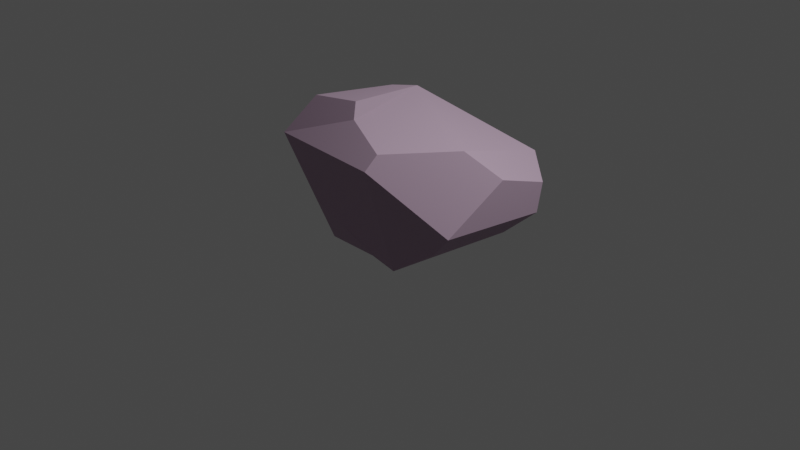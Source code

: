 # Source: Ston2.blend  (saved by Blender 3.6.13; exported with 4.5.12 LTS)
import bpy
from mathutils import Matrix  # noqa: F401  (used for matrix-valued properties, if any)

bpy.ops.wm.read_factory_settings(use_empty=True)
scene = bpy.context.scene
scene.name = 'Scene'

# ---- collections
col_collection = bpy.data.collections.new('Collection'); scene.collection.children.link(col_collection)

# ---- materials (node trees are filled in below, after node groups)
mat_material_001 = bpy.data.materials.new('Material.001')
mat_material_001.use_transparent_shadow = False
mat_material_001.diffuse_color = (0.3844, 0.2745, 0.365, 1.0)
mat_material_001.roughness = 1.0
mat_material_002 = bpy.data.materials.new('Material.002')
mat_material_002.use_transparent_shadow = False
mat_material_002.diffuse_color = (0.4598, 0.3276, 0.4364, 1.0)
mat_material_002.roughness = 1.0

# ---- material node trees
mat_material_001.use_nodes = True; mat_material_001.node_tree.nodes.clear()
_N = mat_material_001.node_tree.nodes; _L = mat_material_001.node_tree.links
n0 = _N.new('ShaderNodeBsdfPrincipled'); n0.name = 'Principled BSDF'; n0.location = (10, 300)
n0.distribution = 'GGX'
n0.subsurface_method = 'RANDOM_WALK_SKIN'
n0.inputs[0].default_value = (0.3844, 0.2745, 0.365, 1.0)
n0.inputs[2].default_value = 1.0
n0.inputs[3].default_value = 1.45
n0.inputs[27].default_value = (0.0, 0.0, 0.0, 1.0)
n0.inputs[28].default_value = 1.0
n1 = _N.new('ShaderNodeOutputMaterial'); n1.name = 'Material Output'; n1.location = (300, 300)
n2 = _N.new('ShaderNodeNormalMap'); n2.name = 'Normal Map'; n2.location = (-300, -300)
n2.label = 'Normal/Map'
n2.inputs[0].default_value = 0.0
_L.new(n0.outputs[0], n1.inputs[0])
_L.new(n2.outputs[0], n0.inputs[5])
n1.is_active_output = True
mat_material_002.use_nodes = True; mat_material_002.node_tree.nodes.clear()
_N = mat_material_002.node_tree.nodes; _L = mat_material_002.node_tree.links
n0 = _N.new('ShaderNodeBsdfPrincipled'); n0.name = 'Principled BSDF'; n0.location = (10, 300)
n0.distribution = 'GGX'
n0.subsurface_method = 'RANDOM_WALK_SKIN'
n0.inputs[0].default_value = (0.4598, 0.3276, 0.4364, 1.0)
n0.inputs[2].default_value = 1.0
n0.inputs[3].default_value = 1.45
n0.inputs[27].default_value = (0.0, 0.0, 0.0, 1.0)
n0.inputs[28].default_value = 1.0
n1 = _N.new('ShaderNodeOutputMaterial'); n1.name = 'Material Output'; n1.location = (300, 300)
n2 = _N.new('ShaderNodeNormalMap'); n2.name = 'Normal Map'; n2.location = (-300, -300)
n2.label = 'Normal/Map'
n2.inputs[0].default_value = 0.0
_L.new(n0.outputs[0], n1.inputs[0])
_L.new(n2.outputs[0], n0.inputs[5])
n1.is_active_output = True

# ---- world
world_world = bpy.data.worlds.new('World'); scene.world = world_world
world_world.use_nodes = True; world_world.node_tree.nodes.clear()
_N = world_world.node_tree.nodes; _L = world_world.node_tree.links
n0 = _N.new('ShaderNodeOutputWorld'); n0.name = 'World Output'; n0.location = (300, 300)
n1 = _N.new('ShaderNodeBackground'); n1.name = 'Background'; n1.location = (10, 300)
n1.inputs[0].default_value = (0.05088, 0.05088, 0.05088, 1.0)
_L.new(n1.outputs[0], n0.inputs[0])
n0.is_active_output = True
world_world.color = (0.05088, 0.05088, 0.05088)
world_world.use_sun_shadow = False
world_world.sun_shadow_jitter_overblur = 0.0

# ---- cameras
cam_camera = bpy.data.cameras.new('Camera')
cam_camera.clip_end = 100.0
cam_camera.ortho_scale = 7.314

# ---- lights
light_light = bpy.data.lights.new('Light', 'POINT')
light_light.transmission_factor = 0.0
light_light.energy = 1000.0
light_light.shadow_soft_size = 0.1
light_light.shadow_maximum_resolution = 0.006
light_light.use_absolute_resolution = True

# ---- meshes
me_cube_002 = bpy.data.meshes.new('Cube.002')
me_cube_002.from_pydata([(0.402, 0.3606, 0.1334), (0.5211, 0.546, -0.1201), (0.1338, -0.5623, 0.02093), (0.2131, -0.7619, -0.1398), (-0.5641, 0.2549, -0.1201), (-0.3935, -0.6579, -0.1691), (-0.5388, -0.1913, -0.1726), (-0.2932, 0.702, -0.1241), (-0.2562, -0.6869, -0.178), (0.4798, -0.1301, 0.04742), (-0.4233, 0.1808, 0.05756), (-0.01598, 0.4046, 0.2057), (-0.1463, 0.5969, 0.1062), (-0.3718, -0.5892, -0.01773), (0.5787, -0.1356, -0.1498), (-0.2803, 0.02227, -0.1066), (-0.3975, -0.2042, 0.01991), (0.02399, -0.4719, 0.1666), (-0.2253, -0.4807, 0.1546), (-0.1454, -0.4678, 0.1869), (-0.167, -0.03683, 0.3131), (0.09603, 0.009129, 0.3672), (-0.02919, 0.1881, 0.3757)], [], [(20, 22, 11, 10, 16), (8, 19, 18, 13, 5), (15, 14, 3, 8), (14, 9, 2, 3), (7, 12, 11, 0, 1), (5, 13, 16, 10, 4, 6), (4, 7, 15, 8, 5, 6), (18, 20, 16, 13), (3, 2, 17, 19, 8), (0, 11, 22, 21, 9), (4, 10, 11, 12, 7), (1, 0, 9, 14), (7, 1, 14, 15), (17, 18, 19), (20, 21, 22), (20, 18, 17, 21), (9, 21, 17, 2)])
me_cube_002.polygons.foreach_set('use_smooth', [True] * 17)
_k = set([(0, 1), (0, 9), (0, 11), (1, 7), (1, 14), (2, 3), (2, 9), (2, 17), (3, 8), (3, 14), (4, 6), (4, 7), (4, 10), (5, 6), (5, 8), (5, 13), (7, 12), (7, 15), (8, 15), (8, 19), (9, 14), (9, 21), (10, 11), (10, 16), (11, 12), (11, 22), (13, 16), (13, 18), (14, 15), (16, 20), (17, 18), (17, 19), (17, 21), (18, 19), (18, 20), (20, 21), (20, 22), (21, 22)])
me_cube_002.attributes.new('sharp_edge', 'BOOLEAN', 'EDGE').data.foreach_set('value', [ (min(e.vertices), max(e.vertices)) in _k for e in me_cube_002.edges])
_uv = me_cube_002.uv_layers.new(name='UVMap')
_uv.uv.foreach_set('vector', [0.5562, 0.125, 0.625, 0.172, 0.625, 0.25, 0.4604, 0.25, 0.434, 0.125, 0.375, 0.9444, 0.5455, 0.9444, 0.5199, 0.9713, 0.4075, 1.0, 0.375, 1.0, 0.1806, 0.625, 0.375, 0.625, 0.375, 0.75, 0.1806, 0.75, 0.375, 0.625, 0.625, 0.625, 0.625, 0.75, 0.375, 0.75, 0.375, 0.3056, 0.5, 0.3056, 0.625, 0.3056, 0.625, 0.5, 0.375, 0.5, 0.375, 0.0, 0.4075, 0.0, 0.434, 0.125, 0.4604, 0.25, 0.375, 0.25, 0.375, 0.125, 0.125, 0.5, 0.1806, 0.5, 0.1806, 0.625, 0.1806, 0.75, 0.125, 0.75, 0.125, 0.625, 0.5199, 0.0, 0.5562, 0.125, 0.434, 0.125, 0.4075, 0.0, 0.375, 0.75, 0.625, 0.75, 0.625, 0.8461, 0.5455, 0.9444, 0.375, 0.9444, 0.625, 0.5, 0.8194, 0.5, 0.8194, 0.578, 0.7693, 0.625, 0.625, 0.625, 0.375, 0.25, 0.4604, 0.25, 0.625, 0.3056, 0.5, 0.3056, 0.375, 0.3056, 0.375, 0.5, 0.625, 0.5, 0.625, 0.625, 0.375, 0.625, 0.1806, 0.5, 0.375, 0.5, 0.375, 0.625, 0.1806, 0.625, 0.625, 0.8461, 0.5171, 0.9444, 0.5455, 0.9444, 0.5562, 0.125, 0.625, 0.1066, 0.6204, 0.125, 0.5562, 0.125, 0.5199, 0.0, 0.625, 0.0, 0.625, 0.1066, 0.625, 0.625, 0.7693, 0.625, 0.7211, 0.75, 0.625, 0.75])
me_cube_002.materials.append(mat_material_001)
me_cube_002.update()
me_cube_002.normals_split_custom_set([tuple(v) for v in zip(*[iter([-0.668, 0.1998, 0.7168, -0.668, 0.1998, 0.7168, -0.668, 0.1998, 0.7168, -0.668, 0.1998, 0.7168, -0.668, 0.1998, 0.7168, -0.05331, -0.8605, 0.5067, -0.05331, -0.8605, 0.5067, -0.05331, -0.8605, 0.5067, -0.05331, -0.8605, 0.5067, -0.05331, -0.8605, 0.5067, 0.004109, 0.04484, -0.999, 0.004109, 0.04484, -0.999, 0.004109, 0.04484, -0.999, 0.004109, 0.04484, -0.999, 0.6646, -0.456, 0.5919, 0.6646, -0.456, 0.5919, 0.6646, -0.456, 0.5919, 0.6646, -0.456, 0.5919, 0.2278, 0.7968, 0.5596, 0.2278, 0.7968, 0.5596, 0.2278, 0.7968, 0.5596, 0.2278, 0.7968, 0.5596, 0.2278, 0.7968, 0.5596, -0.8388, -0.1504, 0.5232, -0.8388, -0.1504, 0.5232, -0.8388, -0.1504, 0.5232, -0.8388, -0.1504, 0.5232, -0.8388, -0.1504, 0.5232, -0.8388, -0.1504, 0.5232, 0.09004, 0.05109, -0.9946, 0.09004, 0.05109, -0.9946, 0.09004, 0.05109, -0.9946, 0.09004, 0.05109, -0.9946, 0.09004, 0.05109, -0.9946, 0.09004, 0.05109, -0.9946, -0.7316, -0.1297, 0.6693, -0.7316, -0.1297, 0.6693, -0.7316, -0.1297, 0.6693, -0.7316, -0.1297, 0.6693, -0.0588, -0.7842, 0.6177, -0.0588, -0.7842, 0.6177, -0.0588, -0.7842, 0.6177, -0.0588, -0.7842, 0.6177, -0.0588, -0.7842, 0.6177, 0.491, 0.2045, 0.8469, 0.491, 0.2045, 0.8469, 0.491, 0.2045, 0.8469, 0.491, 0.2045, 0.8469, 0.491, 0.2045, 0.8469, -0.5998, 0.3288, 0.7295, -0.5998, 0.3288, 0.7295, -0.5998, 0.3288, 0.7295, -0.5998, 0.3288, 0.7295, -0.5998, 0.3288, 0.7295, 0.8895, 0.05799, 0.4533, 0.8895, 0.05799, 0.4533, 0.8895, 0.05799, 0.4533, 0.8895, 0.05799, 0.4533, -0.02195, 0.007822, -0.9997, -0.02195, 0.007822, -0.9997, -0.02195, 0.007822, -0.9997, -0.02195, 0.007822, -0.9997, -0.01731, 0.9423, -0.3344, -0.01731, 0.9423, -0.3344, -0.01731, 0.9423, -0.3344, -0.171, -0.1655, 0.9713, -0.171, -0.1655, 0.9713, -0.171, -0.1655, 0.9713, -0.08289, -0.3506, 0.9329, -0.08289, -0.3506, 0.9329, -0.08289, -0.3506, 0.9329, -0.08289, -0.3506, 0.9329, 0.5112, -0.4204, 0.7496, 0.5112, -0.4204, 0.7496, 0.5112, -0.4204, 0.7496, 0.5112, -0.4204, 0.7496])] * 3)])
me_cube_003 = bpy.data.meshes.new('Cube.003')
me_cube_003.from_pydata([(1.4, -0.04462, -0.07301), (0.8853, -0.3942, -0.908), (-0.4563, 0.3346, 0.2612), (-0.7495, -0.4161, 0.2612), (-0.9498, -0.6799, -0.1177), (1.201, -0.5268, -0.5826), (0.2329, -0.572, -1.095), (0.5569, -0.5991, -1.129), (0.5634, -0.9519, 0.009888), (-0.1013, -0.9783, -0.4689), (-0.3279, -0.5833, -1.087), (1.299, 0.6448, -0.3365), (0.8752, 1.02, -0.247), (1.385, 0.4756, -0.5694), (-0.6068, 0.7506, -0.4411), (-0.9206, 0.512, -1.038), (-0.9059, 0.4814, -0.01303), (0.04054, 0.6604, -1.146), (0.7382, 0.7621, -1.117), (-0.2004, 0.4376, 0.2947), (0.8752, 1.02, -0.247), (-0.15, 0.8049, -0.1831), (0.8752, 1.02, -0.247), (-0.2004, 0.4376, 0.2947), (-0.1661, -0.4086, 0.3461), (-0.07278, -0.5162, 0.214), (0.5606, -0.7979, 0.1328), (1.051, -0.1909, 0.143)], [], [(5, 0, 27, 26, 8), (17, 18, 7, 6), (4, 16, 15, 10), (13, 11, 0, 5), (1, 5, 8, 7), (7, 8, 9, 6), (11, 12, 22, 27, 0), (3, 2, 16, 4), (26, 25, 4, 8), (17, 15, 14, 18), (5, 1, 18, 13), (11, 13, 18, 12), (4, 25, 24, 3), (7, 18, 1), (24, 23, 19, 2, 3), (22, 21, 2, 23), (12, 18, 14, 21, 20), (9, 8, 4), (20, 22, 12), (22, 23, 24, 25, 26, 27), (10, 6, 9, 4), (17, 6, 10, 15), (14, 15, 16, 2, 21)])
me_cube_003.polygons.foreach_set('use_smooth', [True] * 23)
_k = set([(0, 5), (0, 11), (0, 27), (1, 5), (1, 7), (1, 18), (2, 3), (2, 16), (2, 21), (3, 4), (3, 24), (4, 8), (4, 9), (4, 10), (4, 16), (4, 25), (5, 8), (5, 13), (6, 7), (6, 9), (6, 10), (6, 17), (7, 8), (7, 18), (8, 9), (8, 26), (10, 15), (11, 12), (11, 13), (12, 18), (12, 20), (12, 22), (13, 18), (14, 15), (14, 18), (14, 21), (15, 16), (15, 17), (17, 18), (22, 23), (22, 27), (23, 24), (24, 25), (25, 26), (26, 27)])
me_cube_003.attributes.new('sharp_edge', 'BOOLEAN', 'EDGE').data.foreach_set('value', [ (min(e.vertices), max(e.vertices)) in _k for e in me_cube_003.edges])
_uv = me_cube_003.uv_layers.new(name='UVMap')
_uv.uv.foreach_set('vector', [0.5, 0.75, 0.625, 0.75, 0.625, 0.7625, 0.5348, 0.7803, 0.5, 0.7803, 0.2614, 0.5315, 0.3447, 0.5, 0.3447, 0.75, 0.2614, 0.75, 0.5, 0.0, 0.5157, 0.2381, 0.125, 0.5326, 0.0, 0.0, 0.5, 0.5506, 0.625, 0.5782, 0.625, 0.75, 0.5, 0.75, 0.375, 0.75, 0.5, 0.75, 0.5, 0.7803, 0.375, 0.7803, 0.375, 0.7803, 0.5, 0.7803, 0.5, 0.8636, 0.375, 0.8636, 0.625, 0.5782, 0.6553, 0.5, 0.6553, 0.5, 0.6375, 0.75, 0.625, 0.75, 0.625, 0.0, 0.625, 0.25, 0.5157, 0.2381, 0.5, 0.0, 0.3606, 0.5627, 0.2083, 0.4165, 0.5, 1.0, 0.5, 0.7803, 0.2614, 0.5315, 0.125, 0.5326, 0.1564, 0.5, 0.2614, 0.5, 0.5, 0.75, 0.375, 0.75, 0.0, 0.0, 0.5, 0.5506, 0.625, 0.5782, 0.5, 0.5506, 0.0, 0.0, 0.6553, 0.5, 0.5, 1.0, 0.2083, 0.4165, 0.3451, 0.0, 0.625, 0.0, 0.3447, 0.75, 0.3447, 0.5, 0.375, 0.75, 0.3451, 0.0, 0.3125, 0.125, 0.3125, 0.125, 0.625, 0.25, 0.625, 0.0, 0.6553, 0.5, 0.0, 0.0, 0.0, 0.0, 0.6553, 0.6355, 0.6553, 0.5, 0.0, 0.0, 0.1564, 0.5, 0.4178, 0.5, 0.6553, 0.5, 0.5, 0.8636, 0.5, 0.7803, 0.5, 1.0, 0.6553, 0.5, 0.6553, 0.5, 0.6553, 0.5, 0.6553, 0.5, 0.6553, 0.6355, 0.6553, 0.75, 0.6553, 0.75, 0.6537, 0.75, 0.6375, 0.75, 0.0, 0.0, 0.375, 0.8636, 0.5, 0.8636, 0.5, 1.0, 0.2614, 0.5315, 0.2614, 0.75, 0.0, 0.0, 0.125, 0.5326, 0.1564, 0.5, 0.125, 0.5326, 0.5157, 0.2381, 0.0, 0.0, 0.4178, 0.5])
me_cube_003.materials.append(mat_material_002)
me_cube_003.update()
me_cube_003.normals_split_custom_set([tuple(v) for v in zip(*[iter([0.6791, -0.5856, 0.4425, 0.6791, -0.5856, 0.4425, 0.6791, -0.5856, 0.4425, 0.6791, -0.5856, 0.4425, 0.6791, -0.5856, 0.4425, -0.003264, -0.01492, -0.9999, -0.003264, -0.01492, -0.9999, -0.003264, -0.01492, -0.9999, -0.003264, -0.01492, -0.9999, -0.9323, -0.2065, -0.2971, -0.9323, -0.2065, -0.2971, -0.9323, -0.2065, -0.2971, -0.9323, -0.2065, -0.2971, 0.9935, -0.06272, -0.09517, 0.9935, -0.06272, -0.09517, 0.9935, -0.06272, -0.09517, 0.9935, -0.06272, -0.09517, 0.405, -0.8375, -0.3669, 0.405, -0.8375, -0.3669, 0.405, -0.8375, -0.3669, 0.405, -0.8375, -0.3669, 0.1632, -0.917, -0.3641, 0.1632, -0.917, -0.3641, 0.1632, -0.917, -0.3641, 0.1632, -0.917, -0.3641, 0.4322, 0.3488, 0.8316, 0.4322, 0.3488, 0.8316, 0.4322, 0.3488, 0.8316, 0.4322, 0.3488, 0.8316, 0.4322, 0.3488, 0.8316, -0.7139, 0.08783, 0.6947, -0.7139, 0.08783, 0.6947, -0.7139, 0.08783, 0.6947, -0.7139, 0.08783, 0.6947, -0.1755, -0.616, 0.7679, -0.1755, -0.616, 0.7679, -0.1755, -0.616, 0.7679, -0.1755, -0.616, 0.7679, -0.1561, 0.9515, -0.2651, -0.1561, 0.9515, -0.2651, -0.1561, 0.9515, -0.2651, -0.1561, 0.9515, -0.2651, 0.6502, -0.07942, -0.7556, 0.6502, -0.07942, -0.7556, 0.6502, -0.07942, -0.7556, 0.6502, -0.07942, -0.7556, 0.5929, 0.7413, -0.3146, 0.5929, 0.7413, -0.3146, 0.5929, 0.7413, -0.3146, 0.5929, 0.7413, -0.3146, -0.07661, -0.7988, 0.5967, -0.07661, -0.7988, 0.5967, -0.07661, -0.7988, 0.5967, -0.07661, -0.7988, 0.5967, 0.587, -0.07084, -0.8065, 0.587, -0.07084, -0.8065, 0.587, -0.07084, -0.8065, -0.1467, 0.05559, 0.9876, -0.1467, 0.05559, 0.9876, -0.1467, 0.05559, 0.9876, -0.1467, 0.05559, 0.9876, -0.1467, 0.05559, 0.9876, -0.182, 0.7888, 0.5871, -0.182, 0.7888, 0.5871, -0.182, 0.7888, 0.5871, -0.182, 0.7888, 0.5871, -0.1517, 0.9702, -0.1887, -0.1517, 0.9702, -0.1887, -0.1517, 0.9702, -0.1887, -0.1517, 0.9702, -0.1887, -0.1517, 0.9702, -0.1887, -0.1937, -0.9274, 0.32, -0.1937, -0.9274, 0.32, -0.1937, -0.9274, 0.32, 0.0, 0.0, 1.0, 0.0, 0.0, 1.0, 0.0, 0.0, 1.0, 0.2136, 0.1232, 0.9691, 0.2136, 0.1232, 0.9691, 0.2136, 0.1232, 0.9691, 0.2136, 0.1232, 0.9691, 0.2136, 0.1232, 0.9691, 0.2136, 0.1232, 0.9691, -0.2856, -0.8516, -0.4396, -0.2856, -0.8516, -0.4396, -0.2856, -0.8516, -0.4396, -0.2856, -0.8516, -0.4396, -0.07381, -0.02564, -0.9969, -0.07381, -0.02564, -0.9969, -0.07381, -0.02564, -0.9969, -0.07381, -0.02564, -0.9969, -0.4046, 0.8392, 0.3633, -0.4046, 0.8392, 0.3633, -0.4046, 0.8392, 0.3633, -0.4046, 0.8392, 0.3633, -0.4046, 0.8392, 0.3633])] * 3)])

# ---- objects
ob_light = bpy.data.objects.new('Light', light_light)
ob_camera = bpy.data.objects.new('Camera', cam_camera)
ob_cube = bpy.data.objects.new('Cube', me_cube_002)
ob_cube_001 = bpy.data.objects.new('Cube.001', me_cube_003)

# ---- transforms, parenting, visibility, modifiers, constraints
ob_light.location = (4.076, 1.005, 5.904)
ob_light.rotation_euler = (0.6503, 0.05522, 1.866)
ob_light.lock_rotations_4d = False
ob_light.empty_display_type = 'ARROWS'
ob_light.color = (0.0, 0.0, 0.0, 0.0)
ob_light.lineart.crease_threshold = 0.0
ob_camera.location = (7.359, -6.926, 4.958)
ob_camera.rotation_euler = (1.109, 0.0, 0.8149)
ob_camera.lock_rotations_4d = False
ob_camera.empty_display_type = 'ARROWS'
ob_camera.color = (0.0, 0.0, 0.0, 0.0)
ob_camera.display_type = 'WIRE'
ob_camera.lineart.crease_threshold = 0.0
ob_cube.location = (0.1616, 0.1968, 0.1075)
ob_cube.rotation_euler = (-1.629e-07, 0.0, 0.0)
ob_cube.color = (0.8, 0.8, 0.8, 1.0)
ob_cube_001.location = (0.0, 0.0, 0.9707)
ob_cube_001.rotation_euler = (-1.629e-07, 0.0, 0.0)
ob_cube_001.color = (0.8, 0.8, 0.8, 1.0)

# ---- collection membership
col_collection.objects.link(ob_light)
col_collection.objects.link(ob_camera)
col_collection.objects.link(ob_cube)
col_collection.objects.link(ob_cube_001)

# ---- scene / render settings (as saved in the file)
scene.camera = ob_camera
scene.frame_start = 1; scene.frame_end = 250; scene.frame_set(1)
scene.render.engine = 'BLENDER_EEVEE_NEXT'
scene.cycles.sampling_pattern = 'TABULATED_SOBOL'
scene.view_settings.view_transform = 'Filmic'
bpy.context.view_layer.update()
